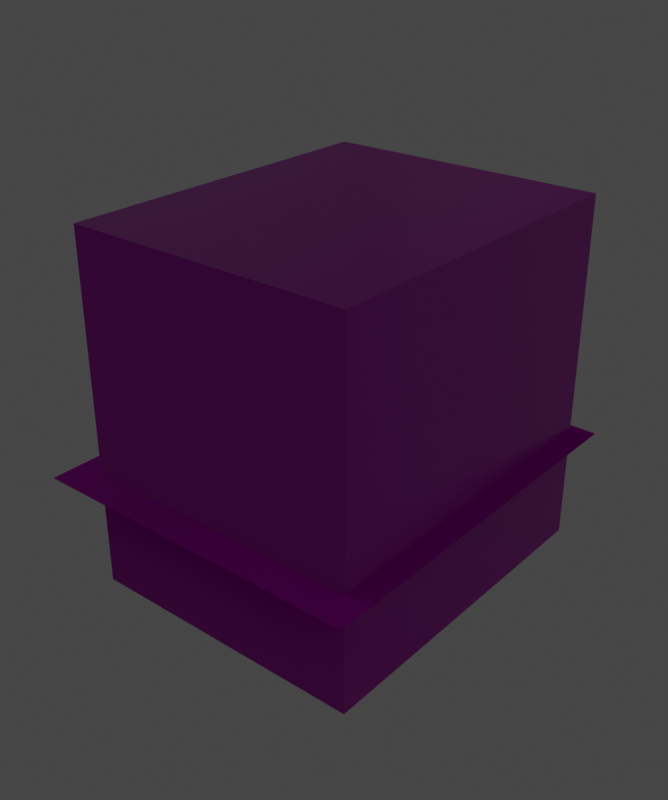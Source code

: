 # Source: cafe.blend  (saved by Blender 3.0.42; exported with 4.5.12 LTS)
import bpy
from mathutils import Matrix  # noqa: F401  (used for matrix-valued properties, if any)

bpy.ops.wm.read_factory_settings(use_empty=True)
scene = bpy.context.scene
scene.name = 'Scene'

# ---- collections
col_collection = bpy.data.collections.new('Collection'); scene.collection.children.link(col_collection)

# ---- images (referenced by path relative to the original .blend; pixels are not part of the script)
import os
ASSET_DIR = os.environ.get("B2B_ASSET_DIR", "")  # directory of the original .blend (textures are referenced by path, not embedded)
HERE = os.path.dirname(os.path.abspath(__file__))  # packed textures are extracted next to this script under _unpacked/

def load_image(name, relpath, width, height, colorspace="sRGB"):
    """Load a texture the original file referenced (path relative to the .blend, or extracted next to this script)."""
    p = next((c for c in (os.path.join(HERE, relpath), os.path.join(ASSET_DIR, relpath)) if relpath and os.path.exists(c)), "")
    if p:
        img = bpy.data.images.load(p, check_existing=True)
        img.name = name
    else:  # same state as the original file: an image datablock whose file is absent (Cycles renders it pink)
        img = bpy.data.images.new(name, width, height)
        img.source = "FILE"
        img.filepath = "//" + (relpath or name)
    img.colorspace_settings.name = colorspace
    return img
img_wood067_1k_displacement_jpg = load_image('Wood067_1K_Displacement.jpg', 'Wood067_1K_Displacement.jpg', 1024, 1024, 'sRGB')
img_wood067_1k_color_jpg = load_image('Wood067_1K_Color.jpg', 'Wood067_1K_Color.jpg', 1024, 1024, 'sRGB')
img_wood067_1k_roughness_jpg = load_image('Wood067_1K_Roughness.jpg', 'Wood067_1K_Roughness.jpg', 1024, 1024, 'sRGB')
img_wood067_1k_normalgl_jpg = load_image('Wood067_1K_NormalGL.jpg', 'Wood067_1K_NormalGL.jpg', 1024, 1024, 'sRGB')
img_planks014_1k_color_jpg = load_image('Planks014_1K_Color.jpg', 'Planks014_1K_Color.jpg', 1024, 1024, 'sRGB')
img_planks014_1k_metalness_jpg = load_image('Planks014_1K_Metalness.jpg', 'Planks014_1K_Metalness.jpg', 1024, 1024, 'sRGB')
img_planks014_1k_normalgl_jpg = load_image('Planks014_1K_NormalGL.jpg', 'Planks014_1K_NormalGL.jpg', 1024, 1024, 'sRGB')
img_planks014_1k_ambientocclusion_jpg = load_image('Planks014_1K_AmbientOcclusion.jpg', 'Planks014_1K_AmbientOcclusion.jpg', 1024, 1024, 'sRGB')
img_planks014_1k_roughness_jpg = load_image('Planks014_1K_Roughness.jpg', 'Planks014_1K_Roughness.jpg', 1024, 1024, 'sRGB')
img_planks014_1k_displacement_jpg = load_image('Planks014_1K_Displacement.jpg', 'Planks014_1K_Displacement.jpg', 1024, 1024, 'sRGB')
img_bricks023_1k_ambientocclusion_jpg = load_image('Bricks023_1K_AmbientOcclusion.jpg', 'Bricks023_1K_AmbientOcclusion.jpg', 1024, 1024, 'sRGB')
img_bricks023_1k_color_jpg = load_image('Bricks023_1K_Color.jpg', 'Bricks023_1K_Color.jpg', 1024, 1024, 'sRGB')
img_bricks023_1k_displacement_jpg = load_image('Bricks023_1K_Displacement.jpg', 'Bricks023_1K_Displacement.jpg', 1024, 1024, 'sRGB')
img_bricks023_1k_normalgl_jpg = load_image('Bricks023_1K_NormalGL.jpg', 'Bricks023_1K_NormalGL.jpg', 1024, 1024, 'sRGB')
img_bricks023_1k_roughness_jpg = load_image('Bricks023_1K_Roughness.jpg', 'Bricks023_1K_Roughness.jpg', 1024, 1024, 'sRGB')
img_bulb_image_purepng_free_cc0_image_background_light_bulb_spi = load_image('bulb-image-purepng-free-cc0-image-background-light-bulb-spi', 'bulb-image-purepng-free-cc0-image-background-light-bulb-spider-invertebrate-animal-arachnid-transparent-png-2545564 (1).png', 1024, 1024, 'sRGB')
img_emissivebulb_png = load_image('emissivebulb.png', 'textures/emissivebulb.png', 1024, 1024, 'sRGB')

# ---- materials (node trees are filled in below, after node groups)
mat_desk = bpy.data.materials.new('desk')
mat_desk.use_transparent_shadow = False
mat_floor = bpy.data.materials.new('floor')
mat_floor.use_transparent_shadow = False
mat_wall = bpy.data.materials.new('wall')
mat_wall.use_backface_culling = True
mat_wall.use_transparent_shadow = False
mat_chalk = bpy.data.materials.new('chalk')
mat_chalk.use_transparent_shadow = False
mat_bulb_image_purepng_free_cc0_image_background_light_bulb_spi = bpy.data.materials.new('bulb-image-purepng-free-cc0-image-background-light-bulb-spi')
mat_bulb_image_purepng_free_cc0_image_background_light_bulb_spi.surface_render_method = 'BLENDED'
mat_bulb_image_purepng_free_cc0_image_background_light_bulb_spi.blend_method = 'BLEND'
mat_bulb_image_purepng_free_cc0_image_background_light_bulb_spi.use_transparent_shadow = False

# ---- material node trees
mat_desk.use_nodes = True; mat_desk.node_tree.nodes.clear()
_N = mat_desk.node_tree.nodes; _L = mat_desk.node_tree.links
n0 = _N.new('ShaderNodeOutputMaterial'); n0.name = 'Material Output'; n0.location = (818, 300)
n1 = _N.new('ShaderNodeBsdfPrincipled'); n1.name = 'Principled BSDF'; n1.location = (10, 300)
n1.distribution = 'GGX'
n1.subsurface_method = 'RANDOM_WALK_SKIN'
n1.inputs[3].default_value = 1.45
n1.inputs[13].default_value = 0.1018
n1.inputs[27].default_value = (0.0, 0.0, 0.0, 1.0)
n1.inputs[28].default_value = 1.0
n2 = _N.new('ShaderNodeDisplacement'); n2.name = 'Displacement'; n2.location = (598, 154)
n2.inputs[2].default_value = 1.0
n3 = _N.new('ShaderNodeTexImage'); n3.name = 'Image Texture.001'; n3.location = (315, 14)
n3.image = img_wood067_1k_displacement_jpg
n4 = _N.new('ShaderNodeTexImage'); n4.name = 'Image Texture'; n4.location = (-278, 332)
n4.image = img_wood067_1k_color_jpg
n5 = _N.new('ShaderNodeTexImage'); n5.name = 'Image Texture.003'; n5.location = (-612, 141)
n5.image = img_wood067_1k_roughness_jpg
n6 = _N.new('ShaderNodeTexImage'); n6.name = 'Image Texture.002'; n6.location = (-555, -299)
n6.image = img_wood067_1k_normalgl_jpg
n7 = _N.new('ShaderNodeNormalMap'); n7.name = 'Normal Map'; n7.location = (-220, -160)
_L.new(n4.outputs[0], n1.inputs[0])
_L.new(n1.outputs[0], n0.inputs[0])
_L.new(n2.outputs[0], n0.inputs[2])
_L.new(n3.outputs[0], n2.inputs[3])
_L.new(n6.outputs[0], n7.inputs[1])
_L.new(n5.outputs[0], n1.inputs[2])
_L.new(n7.outputs[0], n1.inputs[5])
n0.is_active_output = True
mat_floor.use_nodes = True; mat_floor.node_tree.nodes.clear()
_N = mat_floor.node_tree.nodes; _L = mat_floor.node_tree.links
n0 = _N.new('ShaderNodeOutputMaterial'); n0.name = 'Material Output'; n0.location = (300, 300)
n1 = _N.new('ShaderNodeTexImage'); n1.name = 'Image Texture'; n1.location = (-455, 172)
n1.image = img_planks014_1k_color_jpg
n2 = _N.new('ShaderNodeTexImage'); n2.name = 'Image Texture.002'; n2.location = (-898, 136)
n2.image = img_planks014_1k_metalness_jpg
n3 = _N.new('ShaderNodeTexImage'); n3.name = 'Image Texture.003'; n3.location = (-460, -704)
n3.image = img_planks014_1k_normalgl_jpg
n4 = _N.new('ShaderNodeNormalMap'); n4.name = 'Normal Map'; n4.location = (-66, -445)
n5 = _N.new('ShaderNodeBsdfPrincipled'); n5.name = 'Principled BSDF'; n5.location = (10, 300)
n5.distribution = 'GGX'
n5.subsurface_method = 'RANDOM_WALK_SKIN'
n5.inputs[3].default_value = 1.45
n5.inputs[13].default_value = 0.007273
n5.inputs[27].default_value = (0.0, 0.0, 0.0, 1.0)
n5.inputs[28].default_value = 1.0
n6 = _N.new('ShaderNodeTexImage'); n6.name = 'Image Texture.001'; n6.location = (-785, -155)
n6.image = img_planks014_1k_ambientocclusion_jpg
n7 = _N.new('ShaderNodeTexImage'); n7.name = 'Image Texture.004'; n7.location = (-351, -194)
n7.image = img_planks014_1k_roughness_jpg
n8 = _N.new('ShaderNodeDisplacement'); n8.name = 'Displacement'; n8.location = (310, 85)
n8.inputs[2].default_value = 1.0
n9 = _N.new('ShaderNodeTexImage'); n9.name = 'Image Texture.005'; n9.location = (329, -202)
n9.image = img_planks014_1k_displacement_jpg
_L.new(n5.outputs[0], n0.inputs[0])
_L.new(n1.outputs[0], n5.inputs[0])
_L.new(n2.outputs[0], n5.inputs[1])
_L.new(n7.outputs[0], n5.inputs[2])
_L.new(n3.outputs[0], n4.inputs[1])
_L.new(n4.outputs[0], n5.inputs[5])
_L.new(n8.outputs[0], n0.inputs[2])
_L.new(n9.outputs[0], n8.inputs[0])
n0.is_active_output = True
mat_wall.use_nodes = True; mat_wall.node_tree.nodes.clear()
_N = mat_wall.node_tree.nodes; _L = mat_wall.node_tree.links
n0 = _N.new('ShaderNodeBsdfPrincipled'); n0.name = 'Principled BSDF'; n0.location = (10, 300)
n0.distribution = 'GGX'
n0.subsurface_method = 'RANDOM_WALK_SKIN'
n0.inputs[3].default_value = 1.45
n0.inputs[27].default_value = (0.0, 0.0, 0.0, 1.0)
n0.inputs[28].default_value = 1.0
n1 = _N.new('ShaderNodeOutputMaterial'); n1.name = 'Material Output'; n1.location = (300, 300)
n2 = _N.new('ShaderNodeTexImage'); n2.name = 'Image Texture'; n2.location = (-547, 131)
n2.image = img_bricks023_1k_ambientocclusion_jpg
n3 = _N.new('ShaderNodeTexImage'); n3.name = 'Image Texture.001'; n3.location = (-287, 229)
n3.image = img_bricks023_1k_color_jpg
n4 = _N.new('ShaderNodeTexImage'); n4.name = 'Image Texture.002'; n4.location = (419, 0)
n4.image = img_bricks023_1k_displacement_jpg
n5 = _N.new('ShaderNodeDisplacement'); n5.name = 'Displacement'; n5.location = (774, 154)
n5.inputs[2].default_value = 1.0
n6 = _N.new('ShaderNodeTexImage'); n6.name = 'Image Texture.003'; n6.location = (-456, -259)
n6.image = img_bricks023_1k_normalgl_jpg
n7 = _N.new('ShaderNodeNormalMap'); n7.name = 'Normal Map'; n7.location = (-167, -238)
n8 = _N.new('ShaderNodeTexImage'); n8.name = 'Image Texture.004'; n8.location = (257, -330)
n8.image = img_bricks023_1k_roughness_jpg
_L.new(n0.outputs[0], n1.inputs[0])
_L.new(n3.outputs[0], n0.inputs[0])
_L.new(n5.outputs[0], n1.inputs[2])
_L.new(n4.outputs[0], n5.inputs[0])
_L.new(n7.outputs[0], n0.inputs[5])
_L.new(n6.outputs[0], n7.inputs[1])
_L.new(n8.outputs[0], n0.inputs[2])
n1.is_active_output = True
mat_chalk.use_nodes = True; mat_chalk.node_tree.nodes.clear()
_N = mat_chalk.node_tree.nodes; _L = mat_chalk.node_tree.links
n0 = _N.new('ShaderNodeBsdfPrincipled'); n0.name = 'Principled BSDF'; n0.location = (10, 300)
n0.distribution = 'GGX'
n0.subsurface_method = 'RANDOM_WALK_SKIN'
n0.inputs[0].default_value = (0.04321, 0.04321, 0.04321, 1.0)
n0.inputs[3].default_value = 1.45
n0.inputs[27].default_value = (0.0, 0.0, 0.0, 1.0)
n0.inputs[28].default_value = 1.0
n1 = _N.new('ShaderNodeOutputMaterial'); n1.name = 'Material Output'; n1.location = (300, 300)
_L.new(n0.outputs[0], n1.inputs[0])
n1.is_active_output = True
mat_bulb_image_purepng_free_cc0_image_background_light_bulb_spi.use_nodes = True; mat_bulb_image_purepng_free_cc0_image_background_light_bulb_spi.node_tree.nodes.clear()
_N = mat_bulb_image_purepng_free_cc0_image_background_light_bulb_spi.node_tree.nodes; _L = mat_bulb_image_purepng_free_cc0_image_background_light_bulb_spi.node_tree.links
n0 = _N.new('ShaderNodeOutputMaterial'); n0.name = 'Material Output'; n0.location = (300, 300)
n1 = _N.new('ShaderNodeTexImage'); n1.name = 'Image Texture'; n1.location = (-200, 300)
n1.image = img_bulb_image_purepng_free_cc0_image_background_light_bulb_spi
n1.extension = 'CLIP'
n2 = _N.new('ShaderNodeBsdfPrincipled'); n2.name = 'Principled BSDF'; n2.location = (0, 300)
n2.distribution = 'GGX'
n2.subsurface_method = 'RANDOM_WALK_SKIN'
n2.inputs[3].default_value = 1.45
n2.inputs[28].default_value = 56.3
n3 = _N.new('ShaderNodeTexImage'); n3.name = 'Image Texture.001'; n3.location = (-389, -35)
n3.image = img_emissivebulb_png
_L.new(n1.outputs[0], n2.inputs[0])
_L.new(n1.outputs[1], n2.inputs[4])
_L.new(n2.outputs[0], n0.inputs[0])
_L.new(n3.outputs[0], n2.inputs[27])
n0.is_active_output = True

# ---- world
world_world = bpy.data.worlds.new('World'); scene.world = world_world
world_world.use_nodes = True; world_world.node_tree.nodes.clear()
_N = world_world.node_tree.nodes; _L = world_world.node_tree.links
n0 = _N.new('ShaderNodeOutputWorld'); n0.name = 'World Output'; n0.location = (300, 300)
n1 = _N.new('ShaderNodeBackground'); n1.name = 'Background'; n1.location = (10, 300)
n1.inputs[0].default_value = (0.05088, 0.05088, 0.05088, 1.0)
_L.new(n1.outputs[0], n0.inputs[0])
n0.is_active_output = True
world_world.color = (0.05088, 0.05088, 0.05088)
world_world.use_sun_shadow = False
world_world.sun_shadow_jitter_overblur = 0.0

# ---- lights
light_point = bpy.data.lights.new('Point', 'POINT')
light_point.color = (0.9657, 1.0, 0.6993)
light_point.transmission_factor = 0.0
light_point.energy = 476.1
light_point.shadow_soft_size = 0.25
light_point.shadow_maximum_resolution = 0.006
light_point.use_absolute_resolution = True

# ---- meshes
me_cube_001 = bpy.data.meshes.new('Cube.001')
me_cube_001.from_pydata([(-1.0, -6.0, -1.0), (-1.0, -6.0, 2.002), (-1.0, 6.0, -1.0), (-1.0, 6.0, 2.002), (1.217, -6.0, -1.0), (1.217, -6.0, 2.002), (1.217, 6.0, -1.0), (1.217, 6.0, 2.002)], [], [(0, 1, 3, 2), (2, 3, 7, 6), (6, 7, 5, 4), (4, 5, 1, 0), (2, 6, 4, 0), (7, 3, 1, 5)])
_uv = me_cube_001.uv_layers.new(name='UVMap')
_uv.uv.foreach_set('vector', [2.745, -0.6087, 2.745, 0.1304, -1.689, 0.1304, -1.689, -0.6087, -0.9503, -1.348, -0.2112, -1.348, -0.2112, -0.6087, -0.9503, -0.6087, 2.745, 0.1304, 2.745, 0.8696, -1.689, 0.8696, -1.689, 0.1304, -1.689, -1.348, -0.9503, -1.348, -0.9503, -0.6087, -1.689, -0.6087, -1.689, 1.609, -1.689, 0.8696, 2.745, 0.8696, 2.745, 1.609, -1.689, 2.348, -1.689, 1.609, 2.745, 1.609, 2.745, 2.348])
me_cube_001.materials.append(mat_desk)
me_cube_001.use_remesh_fix_poles = True
me_cube_001.use_remesh_preserve_attributes = False
me_cube_001.update()
me_plane = bpy.data.meshes.new('Plane')
me_plane.from_pydata([(-1.0, -1.726, 0.0), (1.0, -1.726, 0.0), (-1.0, 1.48, 0.0), (1.0, 1.48, 0.0)], [], [(0, 1, 3, 2)])
_uv = me_plane.uv_layers.new(name='UVMap')
_uv.uv.foreach_set('vector', [3.028, -1.094, 3.028, 2.094, -2.028, 2.094, -2.028, -1.094])
me_plane.materials.append(mat_floor)
me_plane.use_remesh_fix_poles = True
me_plane.use_remesh_preserve_attributes = False
me_plane.update()
me_cube = bpy.data.meshes.new('Cube')
me_cube.from_pydata([(-0.1374, -1.0, -1.75), (-0.1374, -1.0, 1.75), (-0.1374, 1.0, -1.75), (-0.1374, 1.0, 1.75), (0.1374, -1.0, -1.75), (0.1374, -1.0, 1.75), (0.1374, 1.0, -1.75), (0.1374, 1.0, 1.75)], [], [(0, 1, 3, 2), (2, 3, 7, 6), (6, 7, 5, 4), (4, 5, 1, 0), (2, 6, 4, 0), (7, 3, 1, 5)])
_uv = me_cube.uv_layers.new(name='UVMap')
_uv.uv.foreach_set('vector', [0.375, 0.0, 0.625, 0.0, 0.625, 0.25, 0.375, 0.25, 0.375, 0.25, 0.625, 0.25, 0.625, 0.5, 0.375, 0.5, 0.375, 0.5, 0.625, 0.5, 0.625, 0.75, 0.375, 0.75, 0.375, 0.75, 0.625, 0.75, 0.625, 1.0, 0.375, 1.0, 0.125, 0.5, 0.375, 0.5, 0.375, 0.75, 0.125, 0.75, 0.625, 0.5, 0.875, 0.5, 0.875, 0.75, 0.625, 0.75])
me_cube.use_remesh_fix_poles = True
me_cube.use_remesh_preserve_attributes = False
me_cube.update()
me_cube_002 = bpy.data.meshes.new('Cube.002')
me_cube_002.from_pydata([(-1.0, -1.0, -1.0), (-1.0, -1.0, 1.966), (-1.0, 1.0, -1.0), (-1.0, 1.0, 1.966), (1.0, -1.0, -1.0), (1.0, -1.0, 1.966), (1.0, 1.0, -1.0), (1.0, 1.0, 1.966)], [], [(0, 2, 3, 1), (2, 6, 7, 3), (6, 4, 5, 7), (4, 0, 1, 5), (2, 0, 4, 6), (7, 5, 1, 3)])
_uv = me_cube_002.uv_layers.new(name='UVMap')
_uv.uv.foreach_set('vector', [8.909, -23.14, 18.92, -23.14, 18.92, -10.49, 8.909, -10.49, -11.12, -23.14, -1.104, -23.14, -1.104, -10.49, -11.12, -10.49, -11.12, -10.49, -1.104, -10.49, -1.104, 2.151, -11.12, 2.151, -1.104, -23.14, 8.909, -23.14, 8.909, -10.49, -1.104, -10.49, 8.909, -10.49, 8.909, 2.151, -1.104, 2.151, -1.104, -10.49, 8.548, -10.04, 8.548, 26.98, -20.77, 26.98, -20.77, -10.04])
me_cube_002.materials.append(mat_wall)
me_cube_002.use_remesh_fix_poles = True
me_cube_002.use_remesh_preserve_attributes = False
me_cube_002.update()
me_cube_003 = bpy.data.meshes.new('Cube.003')
me_cube_003.from_pydata([(-0.2268, -9.915, -1.971), (-0.2268, -9.915, 1.971), (-0.2268, 9.915, -1.971), (-0.2268, 9.915, 1.971), (0.2268, -9.915, -1.971), (0.2268, -9.915, 1.971), (0.2268, 9.915, -1.971), (0.2268, 9.915, 1.971)], [], [(0, 1, 3, 2), (2, 3, 7, 6), (6, 7, 5, 4), (4, 5, 1, 0), (2, 6, 4, 0), (7, 3, 1, 5)])
_uv = me_cube_003.uv_layers.new(name='UVMap')
_uv.uv.foreach_set('vector', [0.375, 0.0, 0.625, 0.0, 0.625, 0.25, 0.375, 0.25, 0.375, 0.25, 0.625, 0.25, 0.625, 0.5, 0.375, 0.5, 0.375, 0.5, 0.625, 0.5, 0.625, 0.75, 0.375, 0.75, 0.375, 0.75, 0.625, 0.75, 0.625, 1.0, 0.375, 1.0, 0.125, 0.5, 0.375, 0.5, 0.375, 0.75, 0.125, 0.75, 0.625, 0.5, 0.875, 0.5, 0.875, 0.75, 0.625, 0.75])
me_cube_003.materials.append(mat_chalk)
me_cube_003.use_remesh_fix_poles = True
me_cube_003.use_remesh_preserve_attributes = False
me_cube_003.update()
me_bulb_image_purepng_free_cc0_image_background_light_bulb_spi = bpy.data.meshes.new('bulb-image-purepng-free-cc0-image-background-light-bulb-spi')
me_bulb_image_purepng_free_cc0_image_background_light_bulb_spi.from_pydata([(-0.2953, -0.5, 0.0), (0.2953, -0.5, 0.0), (-0.2953, 0.5, 0.0), (0.2953, 0.5, 0.0)], [], [(0, 1, 3, 2)])
_uv = me_bulb_image_purepng_free_cc0_image_background_light_bulb_spi.uv_layers.new(name='UVMap')
_uv.uv.foreach_set('vector', [0.0, 0.0, 1.0, 0.0, 1.0, 1.0, 0.0, 1.0])
me_bulb_image_purepng_free_cc0_image_background_light_bulb_spi.materials.append(mat_bulb_image_purepng_free_cc0_image_background_light_bulb_spi)
me_bulb_image_purepng_free_cc0_image_background_light_bulb_spi.use_remesh_fix_poles = True
me_bulb_image_purepng_free_cc0_image_background_light_bulb_spi.use_remesh_preserve_attributes = False
me_bulb_image_purepng_free_cc0_image_background_light_bulb_spi.update()

# ---- objects
ob_bar = bpy.data.objects.new('bar', me_cube_001)
ob_floor = bpy.data.objects.new('floor', me_plane)
ob_cube = bpy.data.objects.new('Cube', me_cube)
ob_cube_001 = bpy.data.objects.new('Cube.001', me_cube_002)
ob_cube_002 = bpy.data.objects.new('Cube.002', me_cube_003)
ob_bulb_image_purepng_free_cc0_image_background_light_bulb_spi = bpy.data.objects.new('bulb-image-purepng-free-cc0-image-background-light-bulb-spi', me_bulb_image_purepng_free_cc0_image_background_light_bulb_spi)
ob_point = bpy.data.objects.new('Point', light_point)

# ---- transforms, parenting, visibility, modifiers, constraints
ob_bar.location = (0.0, 0.0, 1.0)
ob_floor.location = (0.0, 0.0, 0.0)
ob_floor.scale = (17.78, 12.82, 11.64)
ob_cube.location = (-2.381, -3.898, 1.587)
ob_cube.rotation_euler = (1.575e-08, -0.3303, -3.665)
ob_cube_001.location = (0.0, 0.0, 0.0)
ob_cube_001.scale = (15.18, 18.45, 12.67)
ob_cube_002.location = (7.536, 0.0, 9.394)
ob_bulb_image_purepng_free_cc0_image_background_light_bulb_spi.location = (2.803, -1.7, 6.638)
ob_bulb_image_purepng_free_cc0_image_background_light_bulb_spi.rotation_euler = (-1.731, 0.007731, 1.585)
ob_point.location = (0.0, 0.0, 6.447)

# ---- collection membership
col_collection.objects.link(ob_bar)
col_collection.objects.link(ob_floor)
col_collection.objects.link(ob_cube)
col_collection.objects.link(ob_cube_001)
col_collection.objects.link(ob_cube_002)
col_collection.objects.link(ob_bulb_image_purepng_free_cc0_image_background_light_bulb_spi)
col_collection.objects.link(ob_point)

# ---- scene / render settings (as saved in the file)
scene.frame_start = 1; scene.frame_end = 250; scene.frame_set(0)
scene.render.engine = 'BLENDER_EEVEE_NEXT'
scene.render.resolution_y = 2300
scene.cycles.sampling_pattern = 'TABULATED_SOBOL'
scene.cycles.use_light_tree = False
scene.view_settings.view_transform = 'Filmic'
bpy.context.view_layer.update()

# ---- added for rendering (the .blend has no active camera): camera
cam_auto = bpy.data.cameras.new('AutoCamera')
cam_auto.lens = 50.0
cam_auto.sensor_width = 36.0
cam_auto.clip_end = 1072.83
ob_auto_camera = bpy.data.objects.new('AutoCamera', cam_auto)
scene.collection.objects.link(ob_auto_camera)
ob_auto_camera.location = (61.1299, -74.933, 55.0264)
ob_auto_camera.rotation_euler = (1.09748, -7.21219e-08, 0.694738)
scene.camera = ob_auto_camera
bpy.context.view_layer.update()
